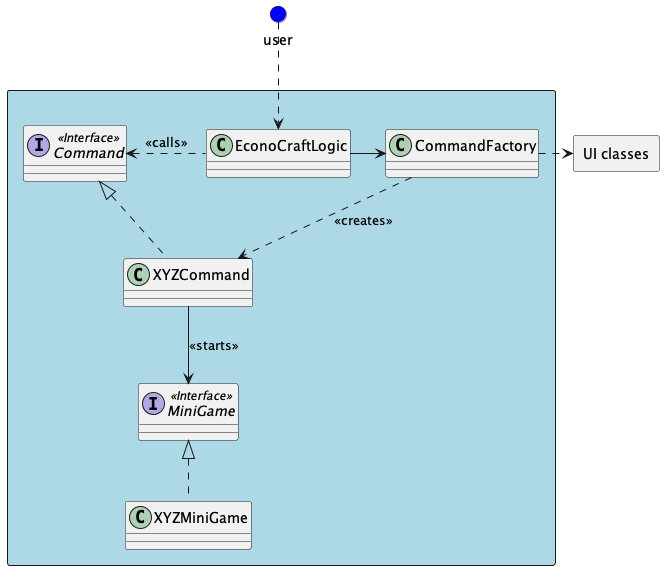

The diagram above was rendered by PlantUML. Its source (embedded in the PNG):
@startuml

circle user #blue

package " " <<Rectangle>> #lightblue {
    Class EconoCraftLogic
    Class CommandFactory
    Interface Command <<Interface>>
    Interface MiniGame <<Interface>>
    Class XYZCommand
    Class XYZMiniGame
}

package "UI classes" <<Rectangle>> {
}

user -down.> EconoCraftLogic
EconoCraftLogic -right-> CommandFactory
CommandFactory -right.> "UI classes"
CommandFactory -down.> XYZCommand : <<creates>>
Command <|.. XYZCommand
EconoCraftLogic -left.> Command : <<calls>>
XYZCommand -down-> MiniGame : <<starts>>
MiniGame <|.. XYZMiniGame



@enduml